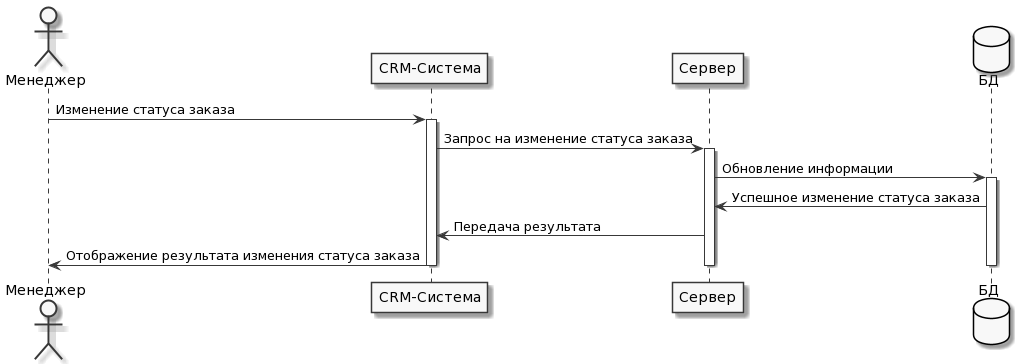

The diagram above was rendered by PlantUML. Its source (embedded in the PNG):
@startuml
skinparam monochrome true

actor Менеджер as user
participant "CRM-Система" as web
participant "Сервер" as serv
database "БД" as base


user -> web : Изменение статуса заказа
activate web
web -> serv : Запрос на изменение статуса заказа
activate serv
serv -> base : Обновление информации
activate base
base -> serv : Успешное изменение статуса заказа
serv -> web : Передача результата
web -> user : Отображение результата изменения статуса заказа
deactivate base
deactivate serv
deactivate web
@enduml